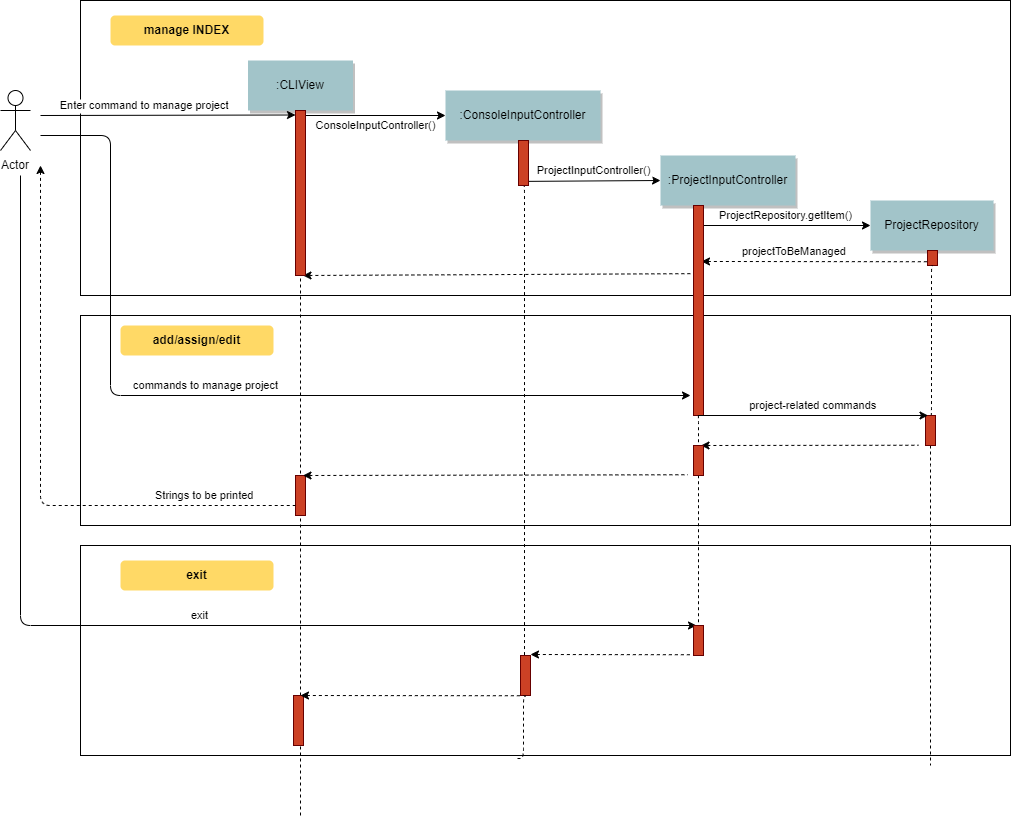

The diagram above was exported from draw.io. Its source (the exported page's mxGraphModel, read from the mxfile embedded in the PNG):
<mxGraphModel dx="1618" dy="423" grid="1" gridSize="10" guides="1" tooltips="1" connect="1" arrows="1" fold="1" page="1" pageScale="1" pageWidth="850" pageHeight="1100" math="0" shadow="0">
  <root>
    <mxCell id="0" />
    <mxCell id="1" parent="0" />
    <mxCell id="HTdeUc2e2myxjCHe9BGX-87" value="" style="rounded=0;whiteSpace=wrap;html=1;" parent="1" vertex="1">
      <mxGeometry x="-20" y="600" width="930" height="210" as="geometry" />
    </mxCell>
    <mxCell id="HTdeUc2e2myxjCHe9BGX-72" value="" style="rounded=0;whiteSpace=wrap;html=1;" parent="1" vertex="1">
      <mxGeometry x="-20" y="370" width="930" height="210" as="geometry" />
    </mxCell>
    <mxCell id="HTdeUc2e2myxjCHe9BGX-70" value="" style="rounded=0;whiteSpace=wrap;html=1;" parent="1" vertex="1">
      <mxGeometry x="-20" y="55" width="930" height="295" as="geometry" />
    </mxCell>
    <mxCell id="HTdeUc2e2myxjCHe9BGX-5" value="Enter command to manage project" style="edgeStyle=none;verticalLabelPosition=top;verticalAlign=bottom;labelPosition=left;align=right;" parent="1" edge="1">
      <mxGeometry width="100" height="100" as="geometry">
        <mxPoint x="-60" y="170" as="sourcePoint" />
        <mxPoint x="195" y="169.5" as="targetPoint" />
        <mxPoint x="63" as="offset" />
      </mxGeometry>
    </mxCell>
    <mxCell id="HTdeUc2e2myxjCHe9BGX-6" value=":CLIView" style="shadow=1;fillColor=#A2C4C9;strokeColor=none" parent="1" vertex="1">
      <mxGeometry x="147.5" y="115" width="105" height="50" as="geometry" />
    </mxCell>
    <mxCell id="HTdeUc2e2myxjCHe9BGX-7" value=":ConsoleInputController" style="shadow=1;fillColor=#A2C4C9;strokeColor=none" parent="1" vertex="1">
      <mxGeometry x="345" y="145" width="155" height="50" as="geometry" />
    </mxCell>
    <mxCell id="HTdeUc2e2myxjCHe9BGX-8" value="ConsoleInputController()" style="edgeStyle=none;verticalLabelPosition=top;verticalAlign=bottom;entryX=0;entryY=0.5;entryDx=0;entryDy=0;exitX=0.5;exitY=0;exitDx=0;exitDy=0;" parent="1" target="HTdeUc2e2myxjCHe9BGX-7" edge="1">
      <mxGeometry x="-5" y="20" width="100" height="100" as="geometry">
        <mxPoint x="200" y="170" as="sourcePoint" />
        <mxPoint x="335" y="199.5" as="targetPoint" />
        <mxPoint x="3" y="20" as="offset" />
      </mxGeometry>
    </mxCell>
    <mxCell id="HTdeUc2e2myxjCHe9BGX-9" value="" style="edgeStyle=none;verticalLabelPosition=top;verticalAlign=bottom;endArrow=none;startArrow=classic;dashed=1;entryX=0;entryY=0.452;entryDx=0;entryDy=0;entryPerimeter=0;exitX=0.75;exitY=1;exitDx=0;exitDy=0;" parent="1" source="HTdeUc2e2myxjCHe9BGX-40" edge="1">
      <mxGeometry x="390" y="121.25887345679013" width="100" height="100" as="geometry">
        <mxPoint x="380" y="327.12" as="sourcePoint" />
        <mxPoint x="593.0000000000002" y="328.1600000000001" as="targetPoint" />
      </mxGeometry>
    </mxCell>
    <mxCell id="HTdeUc2e2myxjCHe9BGX-10" value=":ProjectInputController" style="shadow=1;fillColor=#A2C4C9;strokeColor=none" parent="1" vertex="1">
      <mxGeometry x="560" y="210" width="135" height="50" as="geometry" />
    </mxCell>
    <mxCell id="HTdeUc2e2myxjCHe9BGX-11" value="ProjectRepository" style="shadow=1;fillColor=#A2C4C9;strokeColor=none" parent="1" vertex="1">
      <mxGeometry x="770" y="255" width="123" height="50" as="geometry" />
    </mxCell>
    <mxCell id="HTdeUc2e2myxjCHe9BGX-13" value="manage INDEX" style="rounded=1;fontStyle=1;fillColor=#FFD966;strokeColor=none" parent="1" vertex="1">
      <mxGeometry x="10" y="70" width="153" height="30" as="geometry" />
    </mxCell>
    <mxCell id="HTdeUc2e2myxjCHe9BGX-14" value="commands to manage project" style="edgeStyle=orthogonalEdgeStyle;verticalLabelPosition=top;verticalAlign=bottom;labelPosition=left;align=right;" parent="1" edge="1">
      <mxGeometry width="100" height="100" as="geometry">
        <mxPoint x="-60" y="190" as="sourcePoint" />
        <mxPoint x="590" y="450" as="targetPoint" />
        <mxPoint x="-85" y="130" as="offset" />
        <Array as="points">
          <mxPoint x="10" y="190" />
          <mxPoint x="10" y="450" />
          <mxPoint x="590" y="450" />
        </Array>
      </mxGeometry>
    </mxCell>
    <mxCell id="HTdeUc2e2myxjCHe9BGX-16" value="ProjectInputController()" style="edgeStyle=none;verticalLabelPosition=top;verticalAlign=bottom;entryX=0;entryY=0.5;entryDx=0;entryDy=0;exitX=0.9;exitY=0.139;exitDx=0;exitDy=0;exitPerimeter=0;" parent="1" target="HTdeUc2e2myxjCHe9BGX-10" edge="1">
      <mxGeometry x="288" y="342" width="100" height="100" as="geometry">
        <mxPoint x="427" y="235.87" as="sourcePoint" />
        <mxPoint x="418" y="400" as="targetPoint" />
      </mxGeometry>
    </mxCell>
    <mxCell id="HTdeUc2e2myxjCHe9BGX-19" value="ProjectRepository.getItem()" style="edgeStyle=none;verticalLabelPosition=top;verticalAlign=bottom;entryX=0;entryY=0.5;entryDx=0;entryDy=0;" parent="1" target="HTdeUc2e2myxjCHe9BGX-11" edge="1">
      <mxGeometry x="409.5" y="398" width="100" height="100" as="geometry">
        <mxPoint x="601" y="280" as="sourcePoint" />
        <mxPoint x="597" y="370.0000000000002" as="targetPoint" />
      </mxGeometry>
    </mxCell>
    <mxCell id="HTdeUc2e2myxjCHe9BGX-20" value="" style="edgeStyle=none;verticalLabelPosition=top;verticalAlign=bottom;endArrow=none;startArrow=classic;dashed=1;entryX=1;entryY=0.75;entryDx=0;entryDy=0;exitX=0.9;exitY=0.203;exitDx=0;exitDy=0;exitPerimeter=0;" parent="1" target="HTdeUc2e2myxjCHe9BGX-30" edge="1">
      <mxGeometry x="492" y="504.7588734567901" width="100" height="100" as="geometry">
        <mxPoint x="601" y="315.96799999999996" as="sourcePoint" />
        <mxPoint x="744" y="316.91999999999996" as="targetPoint" />
      </mxGeometry>
    </mxCell>
    <mxCell id="HTdeUc2e2myxjCHe9BGX-25" value="" style="edgeStyle=elbowEdgeStyle;elbow=horizontal;endArrow=none;dashed=1;exitX=0.5;exitY=1;exitDx=0;exitDy=0;" parent="1" source="HTdeUc2e2myxjCHe9BGX-32" edge="1">
      <mxGeometry x="467" y="850" width="100" height="100" as="geometry">
        <mxPoint x="750" y="480" as="sourcePoint" />
        <mxPoint x="830" y="820" as="targetPoint" />
        <Array as="points">
          <mxPoint x="830" y="530" />
        </Array>
      </mxGeometry>
    </mxCell>
    <mxCell id="HTdeUc2e2myxjCHe9BGX-30" value="" style="fillColor=#CC4125;strokeColor=#660000" parent="1" vertex="1">
      <mxGeometry x="827" y="305" width="10" height="15" as="geometry" />
    </mxCell>
    <mxCell id="HTdeUc2e2myxjCHe9BGX-31" style="edgeStyle=elbowEdgeStyle;rounded=1;orthogonalLoop=1;jettySize=auto;html=1;exitX=0.5;exitY=0;exitDx=0;exitDy=0;entryX=0.5;entryY=1;entryDx=0;entryDy=0;endArrow=none;endFill=0;dashed=1;" parent="1" source="HTdeUc2e2myxjCHe9BGX-32" target="HTdeUc2e2myxjCHe9BGX-30" edge="1">
      <mxGeometry relative="1" as="geometry" />
    </mxCell>
    <mxCell id="HTdeUc2e2myxjCHe9BGX-32" value="" style="fillColor=#CC4125;strokeColor=#660000" parent="1" vertex="1">
      <mxGeometry x="825" y="470" width="10" height="30" as="geometry" />
    </mxCell>
    <mxCell id="HTdeUc2e2myxjCHe9BGX-35" value="" style="fillColor=#CC4125;strokeColor=#660000" parent="1" vertex="1">
      <mxGeometry x="593" y="260" width="10" height="210" as="geometry" />
    </mxCell>
    <mxCell id="HTdeUc2e2myxjCHe9BGX-36" style="edgeStyle=elbowEdgeStyle;rounded=1;orthogonalLoop=1;jettySize=auto;html=1;entryX=0.5;entryY=1;entryDx=0;entryDy=0;endArrow=none;endFill=0;dashed=1;" parent="1" target="HTdeUc2e2myxjCHe9BGX-40" edge="1">
      <mxGeometry relative="1" as="geometry">
        <mxPoint x="200" y="870" as="sourcePoint" />
        <mxPoint x="915" y="630" as="targetPoint" />
      </mxGeometry>
    </mxCell>
    <mxCell id="HTdeUc2e2myxjCHe9BGX-37" style="edgeStyle=elbowEdgeStyle;rounded=1;orthogonalLoop=1;jettySize=auto;html=1;entryX=0.5;entryY=1;entryDx=0;entryDy=0;endArrow=none;endFill=0;dashed=1;exitX=0.47;exitY=1.016;exitDx=0;exitDy=0;exitPerimeter=0;" parent="1" source="HTdeUc2e2myxjCHe9BGX-94" target="HTdeUc2e2myxjCHe9BGX-41" edge="1">
      <mxGeometry relative="1" as="geometry">
        <mxPoint x="423" y="610" as="sourcePoint" />
        <mxPoint x="925" y="640" as="targetPoint" />
        <Array as="points" />
      </mxGeometry>
    </mxCell>
    <mxCell id="HTdeUc2e2myxjCHe9BGX-39" style="edgeStyle=elbowEdgeStyle;rounded=1;orthogonalLoop=1;jettySize=auto;html=1;exitX=1;exitY=0.75;exitDx=0;exitDy=0;dashed=1;endArrow=none;endFill=0;" parent="1" source="HTdeUc2e2myxjCHe9BGX-40" edge="1">
      <mxGeometry relative="1" as="geometry">
        <mxPoint x="205" y="280.60655737704906" as="targetPoint" />
      </mxGeometry>
    </mxCell>
    <mxCell id="HTdeUc2e2myxjCHe9BGX-40" value="" style="fillColor=#CC4125;strokeColor=#660000" parent="1" vertex="1">
      <mxGeometry x="195" y="165" width="10" height="165" as="geometry" />
    </mxCell>
    <mxCell id="HTdeUc2e2myxjCHe9BGX-41" value="" style="fillColor=#CC4125;strokeColor=#660000" parent="1" vertex="1">
      <mxGeometry x="418" y="195" width="10" height="45" as="geometry" />
    </mxCell>
    <mxCell id="HTdeUc2e2myxjCHe9BGX-43" value="Actor" style="shape=umlActor;verticalLabelPosition=bottom;labelBackgroundColor=#ffffff;verticalAlign=top;html=1;outlineConnect=0;" parent="1" vertex="1">
      <mxGeometry x="-100" y="145" width="30" height="60" as="geometry" />
    </mxCell>
    <mxCell id="HTdeUc2e2myxjCHe9BGX-52" value="&lt;font style=&quot;font-size: 11px&quot;&gt;projectToBeManaged&lt;/font&gt;" style="text;html=1;" parent="1" vertex="1">
      <mxGeometry x="640" y="292" width="120" height="25" as="geometry" />
    </mxCell>
    <mxCell id="HTdeUc2e2myxjCHe9BGX-55" value="project-related commands" style="edgeStyle=none;verticalLabelPosition=top;verticalAlign=bottom;entryX=0.25;entryY=0;entryDx=0;entryDy=0;" parent="1" target="HTdeUc2e2myxjCHe9BGX-32" edge="1">
      <mxGeometry x="406.5" y="588" width="100" height="100" as="geometry">
        <mxPoint x="598" y="470" as="sourcePoint" />
        <mxPoint x="775" y="470.5" as="targetPoint" />
      </mxGeometry>
    </mxCell>
    <mxCell id="HTdeUc2e2myxjCHe9BGX-57" value="" style="fillColor=#CC4125;strokeColor=#660000" parent="1" vertex="1">
      <mxGeometry x="195" y="530" width="10" height="40" as="geometry" />
    </mxCell>
    <mxCell id="HTdeUc2e2myxjCHe9BGX-63" value="" style="edgeStyle=none;verticalLabelPosition=top;verticalAlign=bottom;endArrow=none;startArrow=classic;dashed=1;entryX=0;entryY=0.75;entryDx=0;entryDy=0;" parent="1" target="HTdeUc2e2myxjCHe9BGX-57" edge="1">
      <mxGeometry x="-145" y="753.2588734567901" width="100" height="100" as="geometry">
        <mxPoint x="-60" y="220" as="sourcePoint" />
        <mxPoint x="190" y="565" as="targetPoint" />
        <Array as="points">
          <mxPoint x="-60" y="560" />
        </Array>
      </mxGeometry>
    </mxCell>
    <mxCell id="HTdeUc2e2myxjCHe9BGX-65" value="&lt;font style=&quot;font-size: 11px&quot;&gt;Strings to be printed&lt;/font&gt;" style="text;html=1;resizable=0;points=[];autosize=1;align=left;verticalAlign=top;spacingTop=-4;" parent="1" vertex="1">
      <mxGeometry x="53" y="540" width="110" height="20" as="geometry" />
    </mxCell>
    <mxCell id="HTdeUc2e2myxjCHe9BGX-80" value="add/assign/edit" style="rounded=1;fontStyle=1;fillColor=#FFD966;strokeColor=none" parent="1" vertex="1">
      <mxGeometry x="20" y="380" width="153" height="30" as="geometry" />
    </mxCell>
    <mxCell id="HTdeUc2e2myxjCHe9BGX-82" value="" style="edgeStyle=none;verticalLabelPosition=top;verticalAlign=bottom;endArrow=none;startArrow=classic;dashed=1;entryX=1;entryY=0.75;entryDx=0;entryDy=0;exitX=0.75;exitY=0;exitDx=0;exitDy=0;" parent="1" source="HTdeUc2e2myxjCHe9BGX-84" edge="1">
      <mxGeometry x="473" y="688.2588734567901" width="100" height="100" as="geometry">
        <mxPoint x="593" y="499.5" as="sourcePoint" />
        <mxPoint x="818" y="499.75" as="targetPoint" />
      </mxGeometry>
    </mxCell>
    <mxCell id="HTdeUc2e2myxjCHe9BGX-83" value="" style="edgeStyle=elbowEdgeStyle;elbow=horizontal;endArrow=none;dashed=1;exitX=0.5;exitY=1;exitDx=0;exitDy=0;entryX=1;entryY=0.25;entryDx=0;entryDy=0;" parent="1" target="HTdeUc2e2myxjCHe9BGX-93" edge="1">
      <mxGeometry x="234.5" y="810" width="100" height="100" as="geometry">
        <mxPoint x="597.5" y="470" as="sourcePoint" />
        <mxPoint x="597.5" y="542" as="targetPoint" />
        <Array as="points">
          <mxPoint x="598" y="760" />
        </Array>
      </mxGeometry>
    </mxCell>
    <mxCell id="HTdeUc2e2myxjCHe9BGX-84" value="" style="fillColor=#CC4125;strokeColor=#660000" parent="1" vertex="1">
      <mxGeometry x="593" y="500" width="10" height="30" as="geometry" />
    </mxCell>
    <mxCell id="HTdeUc2e2myxjCHe9BGX-86" value="" style="edgeStyle=none;verticalLabelPosition=top;verticalAlign=bottom;endArrow=none;startArrow=classic;dashed=1;entryX=1;entryY=0.75;entryDx=0;entryDy=0;exitX=0.75;exitY=0;exitDx=0;exitDy=0;" parent="1" source="HTdeUc2e2myxjCHe9BGX-57" edge="1">
      <mxGeometry x="242.5" y="717.7588734567901" width="100" height="100" as="geometry">
        <mxPoint x="370" y="529.5" as="sourcePoint" />
        <mxPoint x="587.5" y="529.25" as="targetPoint" />
      </mxGeometry>
    </mxCell>
    <mxCell id="HTdeUc2e2myxjCHe9BGX-88" value="exit" style="rounded=1;fontStyle=1;fillColor=#FFD966;strokeColor=none" parent="1" vertex="1">
      <mxGeometry x="20" y="615" width="153" height="30" as="geometry" />
    </mxCell>
    <mxCell id="HTdeUc2e2myxjCHe9BGX-92" value="exit" style="edgeStyle=orthogonalEdgeStyle;verticalLabelPosition=top;verticalAlign=bottom;labelPosition=left;align=right;entryX=0.25;entryY=0;entryDx=0;entryDy=0;" parent="1" target="HTdeUc2e2myxjCHe9BGX-93" edge="1">
      <mxGeometry width="100" height="100" as="geometry">
        <mxPoint x="-80" y="230" as="sourcePoint" />
        <mxPoint x="488" y="680" as="targetPoint" />
        <mxPoint x="-148" y="225" as="offset" />
        <Array as="points">
          <mxPoint x="-80" y="680" />
        </Array>
      </mxGeometry>
    </mxCell>
    <mxCell id="HTdeUc2e2myxjCHe9BGX-93" value="" style="fillColor=#CC4125;strokeColor=#660000" parent="1" vertex="1">
      <mxGeometry x="593" y="680" width="10" height="30" as="geometry" />
    </mxCell>
    <mxCell id="HTdeUc2e2myxjCHe9BGX-94" value="" style="fillColor=#CC4125;strokeColor=#660000" parent="1" vertex="1">
      <mxGeometry x="420" y="710" width="10" height="40" as="geometry" />
    </mxCell>
    <mxCell id="HTdeUc2e2myxjCHe9BGX-95" style="edgeStyle=elbowEdgeStyle;rounded=1;orthogonalLoop=1;jettySize=auto;html=1;entryX=0.5;entryY=1;entryDx=0;entryDy=0;endArrow=none;endFill=0;dashed=1;exitX=0.47;exitY=1.016;exitDx=0;exitDy=0;exitPerimeter=0;" parent="1" source="HTdeUc2e2myxjCHe9BGX-87" target="HTdeUc2e2myxjCHe9BGX-94" edge="1">
      <mxGeometry relative="1" as="geometry">
        <mxPoint x="416.66666666666697" y="813.3333333333335" as="sourcePoint" />
        <mxPoint x="423.3333333333335" y="240" as="targetPoint" />
        <Array as="points">
          <mxPoint x="423" y="670" />
        </Array>
      </mxGeometry>
    </mxCell>
    <mxCell id="HTdeUc2e2myxjCHe9BGX-96" value="" style="fillColor=#CC4125;strokeColor=#660000" parent="1" vertex="1">
      <mxGeometry x="193" y="750" width="10" height="50" as="geometry" />
    </mxCell>
    <mxCell id="HTdeUc2e2myxjCHe9BGX-99" value="" style="edgeStyle=none;verticalLabelPosition=top;verticalAlign=bottom;endArrow=none;startArrow=classic;dashed=1;entryX=1;entryY=0.75;entryDx=0;entryDy=0;" parent="1" edge="1">
      <mxGeometry x="245" y="897.7588734567901" width="100" height="100" as="geometry">
        <mxPoint x="430" y="709" as="sourcePoint" />
        <mxPoint x="590" y="709.25" as="targetPoint" />
      </mxGeometry>
    </mxCell>
    <mxCell id="HTdeUc2e2myxjCHe9BGX-100" value="" style="edgeStyle=none;verticalLabelPosition=top;verticalAlign=bottom;endArrow=none;startArrow=classic;dashed=1;entryX=1;entryY=0.75;entryDx=0;entryDy=0;" parent="1" edge="1">
      <mxGeometry x="75" y="938.7588734567901" width="100" height="100" as="geometry">
        <mxPoint x="200" y="750" as="sourcePoint" />
        <mxPoint x="420" y="750.25" as="targetPoint" />
      </mxGeometry>
    </mxCell>
  </root>
</mxGraphModel>